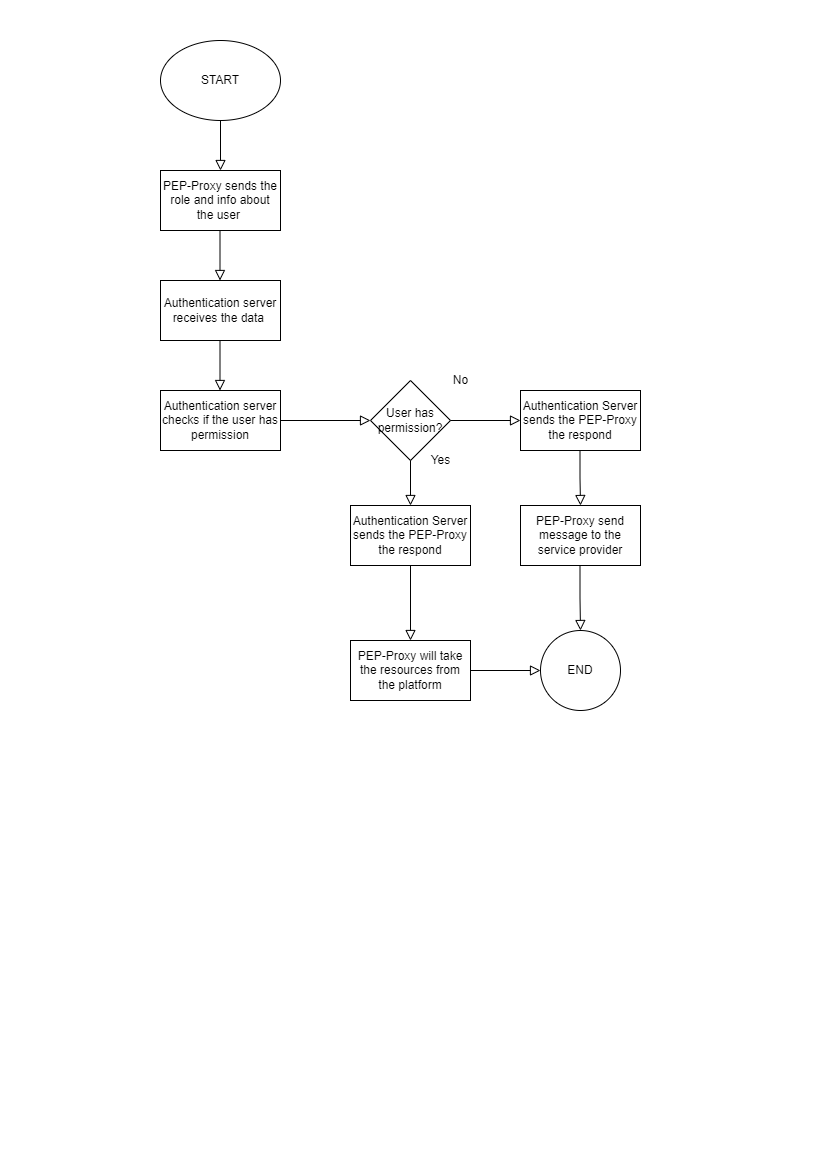

The diagram above was exported from draw.io. Its source (the exported page's mxGraphModel, read from the mxfile embedded in the PNG):
<mxGraphModel dx="1434" dy="796" grid="1" gridSize="10" guides="1" tooltips="1" connect="1" arrows="1" fold="1" page="1" pageScale="1" pageWidth="827" pageHeight="1169" math="0" shadow="0">
  <root>
    <mxCell id="WIyWlLk6GJQsqaUBKTNV-0" />
    <mxCell id="WIyWlLk6GJQsqaUBKTNV-1" parent="WIyWlLk6GJQsqaUBKTNV-0" />
    <mxCell id="7j1a7gdAUhFuyBHuQR4Q-0" value="" style="rounded=0;html=1;jettySize=auto;orthogonalLoop=1;fontSize=11;endArrow=block;endFill=0;endSize=8;strokeWidth=1;shadow=0;labelBackgroundColor=none;edgeStyle=orthogonalEdgeStyle;" edge="1" parent="WIyWlLk6GJQsqaUBKTNV-1">
      <mxGeometry relative="1" as="geometry">
        <mxPoint x="220" y="120" as="sourcePoint" />
        <mxPoint x="220" y="170" as="targetPoint" />
      </mxGeometry>
    </mxCell>
    <mxCell id="7j1a7gdAUhFuyBHuQR4Q-1" value="START" style="ellipse;whiteSpace=wrap;html=1;" vertex="1" parent="WIyWlLk6GJQsqaUBKTNV-1">
      <mxGeometry x="160" y="40" width="120" height="80" as="geometry" />
    </mxCell>
    <mxCell id="7j1a7gdAUhFuyBHuQR4Q-2" value="PEP-Proxy sends the role and info about the user&amp;nbsp;" style="rounded=0;whiteSpace=wrap;html=1;" vertex="1" parent="WIyWlLk6GJQsqaUBKTNV-1">
      <mxGeometry x="160" y="170" width="120" height="60" as="geometry" />
    </mxCell>
    <mxCell id="7j1a7gdAUhFuyBHuQR4Q-3" value="" style="rounded=0;html=1;jettySize=auto;orthogonalLoop=1;fontSize=11;endArrow=block;endFill=0;endSize=8;strokeWidth=1;shadow=0;labelBackgroundColor=none;edgeStyle=orthogonalEdgeStyle;" edge="1" parent="WIyWlLk6GJQsqaUBKTNV-1">
      <mxGeometry relative="1" as="geometry">
        <mxPoint x="219.5" y="230" as="sourcePoint" />
        <mxPoint x="219.5" y="280" as="targetPoint" />
      </mxGeometry>
    </mxCell>
    <mxCell id="7j1a7gdAUhFuyBHuQR4Q-4" value="Authentication server receives the data&amp;nbsp;" style="rounded=0;whiteSpace=wrap;html=1;" vertex="1" parent="WIyWlLk6GJQsqaUBKTNV-1">
      <mxGeometry x="160" y="280" width="120" height="60" as="geometry" />
    </mxCell>
    <mxCell id="7j1a7gdAUhFuyBHuQR4Q-5" value="" style="rounded=0;html=1;jettySize=auto;orthogonalLoop=1;fontSize=11;endArrow=block;endFill=0;endSize=8;strokeWidth=1;shadow=0;labelBackgroundColor=none;edgeStyle=orthogonalEdgeStyle;" edge="1" parent="WIyWlLk6GJQsqaUBKTNV-1">
      <mxGeometry relative="1" as="geometry">
        <mxPoint x="219.5" y="340" as="sourcePoint" />
        <mxPoint x="219.5" y="390" as="targetPoint" />
      </mxGeometry>
    </mxCell>
    <mxCell id="7j1a7gdAUhFuyBHuQR4Q-6" value="Authentication server checks if the user has permission" style="rounded=0;whiteSpace=wrap;html=1;" vertex="1" parent="WIyWlLk6GJQsqaUBKTNV-1">
      <mxGeometry x="160" y="390" width="120" height="60" as="geometry" />
    </mxCell>
    <mxCell id="7j1a7gdAUhFuyBHuQR4Q-14" value="User has permission?" style="rhombus;whiteSpace=wrap;html=1;" vertex="1" parent="WIyWlLk6GJQsqaUBKTNV-1">
      <mxGeometry x="370" y="380" width="80" height="80" as="geometry" />
    </mxCell>
    <mxCell id="7j1a7gdAUhFuyBHuQR4Q-19" value="Authentication Server sends the PEP-Proxy the respond" style="rounded=0;whiteSpace=wrap;html=1;" vertex="1" parent="WIyWlLk6GJQsqaUBKTNV-1">
      <mxGeometry x="520" y="390" width="120" height="60" as="geometry" />
    </mxCell>
    <mxCell id="7j1a7gdAUhFuyBHuQR4Q-20" value="" style="rounded=0;html=1;jettySize=auto;orthogonalLoop=1;fontSize=11;endArrow=block;endFill=0;endSize=8;strokeWidth=1;shadow=0;labelBackgroundColor=none;edgeStyle=orthogonalEdgeStyle;entryX=0.5;entryY=0;entryDx=0;entryDy=0;" edge="1" parent="WIyWlLk6GJQsqaUBKTNV-1" target="7j1a7gdAUhFuyBHuQR4Q-21">
      <mxGeometry relative="1" as="geometry">
        <mxPoint x="579.5" y="450" as="sourcePoint" />
        <mxPoint x="579.5" y="500" as="targetPoint" />
      </mxGeometry>
    </mxCell>
    <mxCell id="7j1a7gdAUhFuyBHuQR4Q-21" value="PEP-Proxy send message to the service provider" style="rounded=0;whiteSpace=wrap;html=1;" vertex="1" parent="WIyWlLk6GJQsqaUBKTNV-1">
      <mxGeometry x="520" y="505" width="120" height="60" as="geometry" />
    </mxCell>
    <mxCell id="7j1a7gdAUhFuyBHuQR4Q-22" value="" style="rounded=0;html=1;jettySize=auto;orthogonalLoop=1;fontSize=11;endArrow=block;endFill=0;endSize=8;strokeWidth=1;shadow=0;labelBackgroundColor=none;edgeStyle=orthogonalEdgeStyle;" edge="1" parent="WIyWlLk6GJQsqaUBKTNV-1" target="7j1a7gdAUhFuyBHuQR4Q-32">
      <mxGeometry relative="1" as="geometry">
        <mxPoint x="579.5" y="565" as="sourcePoint" />
        <mxPoint x="579.5" y="615" as="targetPoint" />
      </mxGeometry>
    </mxCell>
    <mxCell id="7j1a7gdAUhFuyBHuQR4Q-24" value="Authentication Server sends the PEP-Proxy the respond" style="rounded=0;whiteSpace=wrap;html=1;" vertex="1" parent="WIyWlLk6GJQsqaUBKTNV-1">
      <mxGeometry x="350" y="505" width="120" height="60" as="geometry" />
    </mxCell>
    <mxCell id="7j1a7gdAUhFuyBHuQR4Q-32" value="END" style="ellipse;whiteSpace=wrap;html=1;aspect=fixed;" vertex="1" parent="WIyWlLk6GJQsqaUBKTNV-1">
      <mxGeometry x="540" y="630" width="80" height="80" as="geometry" />
    </mxCell>
    <mxCell id="7j1a7gdAUhFuyBHuQR4Q-37" value="" style="rounded=0;html=1;jettySize=auto;orthogonalLoop=1;fontSize=11;endArrow=block;endFill=0;endSize=8;strokeWidth=1;shadow=0;labelBackgroundColor=none;edgeStyle=orthogonalEdgeStyle;exitX=1;exitY=0.5;exitDx=0;exitDy=0;entryX=0;entryY=0.5;entryDx=0;entryDy=0;" edge="1" parent="WIyWlLk6GJQsqaUBKTNV-1" source="7j1a7gdAUhFuyBHuQR4Q-6" target="7j1a7gdAUhFuyBHuQR4Q-14">
      <mxGeometry relative="1" as="geometry">
        <mxPoint x="229.5" y="350" as="sourcePoint" />
        <mxPoint x="229.5" y="400" as="targetPoint" />
      </mxGeometry>
    </mxCell>
    <mxCell id="7j1a7gdAUhFuyBHuQR4Q-38" value="Yes" style="text;html=1;align=center;verticalAlign=middle;resizable=0;points=[];autosize=1;strokeColor=none;fillColor=none;" vertex="1" parent="WIyWlLk6GJQsqaUBKTNV-1">
      <mxGeometry x="420" y="445" width="40" height="30" as="geometry" />
    </mxCell>
    <mxCell id="7j1a7gdAUhFuyBHuQR4Q-39" value="No" style="text;html=1;align=center;verticalAlign=middle;resizable=0;points=[];autosize=1;strokeColor=none;fillColor=none;" vertex="1" parent="WIyWlLk6GJQsqaUBKTNV-1">
      <mxGeometry x="440" y="365" width="40" height="30" as="geometry" />
    </mxCell>
    <mxCell id="7j1a7gdAUhFuyBHuQR4Q-40" value="" style="rounded=0;html=1;jettySize=auto;orthogonalLoop=1;fontSize=11;endArrow=block;endFill=0;endSize=8;strokeWidth=1;shadow=0;labelBackgroundColor=none;edgeStyle=orthogonalEdgeStyle;exitX=0.5;exitY=1;exitDx=0;exitDy=0;entryX=0.5;entryY=0;entryDx=0;entryDy=0;" edge="1" parent="WIyWlLk6GJQsqaUBKTNV-1" source="7j1a7gdAUhFuyBHuQR4Q-14" target="7j1a7gdAUhFuyBHuQR4Q-24">
      <mxGeometry relative="1" as="geometry">
        <mxPoint x="290" y="430" as="sourcePoint" />
        <mxPoint x="380" y="430" as="targetPoint" />
      </mxGeometry>
    </mxCell>
    <mxCell id="7j1a7gdAUhFuyBHuQR4Q-41" value="" style="rounded=0;html=1;jettySize=auto;orthogonalLoop=1;fontSize=11;endArrow=block;endFill=0;endSize=8;strokeWidth=1;shadow=0;labelBackgroundColor=none;edgeStyle=orthogonalEdgeStyle;exitX=0.5;exitY=1;exitDx=0;exitDy=0;" edge="1" parent="WIyWlLk6GJQsqaUBKTNV-1" source="7j1a7gdAUhFuyBHuQR4Q-24">
      <mxGeometry relative="1" as="geometry">
        <mxPoint x="229.5" y="350" as="sourcePoint" />
        <mxPoint x="410" y="640" as="targetPoint" />
      </mxGeometry>
    </mxCell>
    <mxCell id="7j1a7gdAUhFuyBHuQR4Q-42" value="PEP-Proxy will take the resources from the platform" style="whiteSpace=wrap;html=1;" vertex="1" parent="WIyWlLk6GJQsqaUBKTNV-1">
      <mxGeometry x="350" y="640" width="120" height="60" as="geometry" />
    </mxCell>
    <mxCell id="7j1a7gdAUhFuyBHuQR4Q-43" value="" style="rounded=0;html=1;jettySize=auto;orthogonalLoop=1;fontSize=11;endArrow=block;endFill=0;endSize=8;strokeWidth=1;shadow=0;labelBackgroundColor=none;edgeStyle=orthogonalEdgeStyle;exitX=1;exitY=0.5;exitDx=0;exitDy=0;entryX=0;entryY=0.5;entryDx=0;entryDy=0;" edge="1" parent="WIyWlLk6GJQsqaUBKTNV-1" source="7j1a7gdAUhFuyBHuQR4Q-42" target="7j1a7gdAUhFuyBHuQR4Q-32">
      <mxGeometry relative="1" as="geometry">
        <mxPoint x="420" y="575" as="sourcePoint" />
        <mxPoint x="420" y="650" as="targetPoint" />
      </mxGeometry>
    </mxCell>
    <mxCell id="7j1a7gdAUhFuyBHuQR4Q-44" value="" style="rounded=0;html=1;jettySize=auto;orthogonalLoop=1;fontSize=11;endArrow=block;endFill=0;endSize=8;strokeWidth=1;shadow=0;labelBackgroundColor=none;edgeStyle=orthogonalEdgeStyle;exitX=1;exitY=0.5;exitDx=0;exitDy=0;entryX=0;entryY=0.5;entryDx=0;entryDy=0;" edge="1" parent="WIyWlLk6GJQsqaUBKTNV-1" source="7j1a7gdAUhFuyBHuQR4Q-14" target="7j1a7gdAUhFuyBHuQR4Q-19">
      <mxGeometry relative="1" as="geometry">
        <mxPoint x="290" y="430" as="sourcePoint" />
        <mxPoint x="380" y="430" as="targetPoint" />
      </mxGeometry>
    </mxCell>
  </root>
</mxGraphModel>